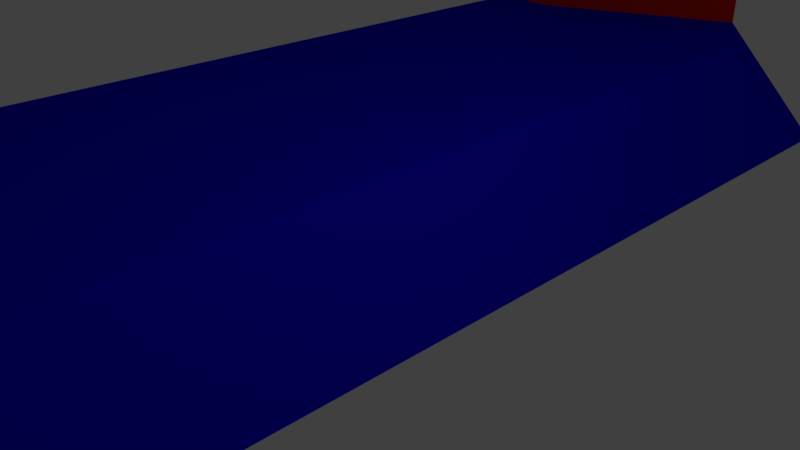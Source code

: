 # Source: BlenderOld.blend  (saved by Blender 2.79.0; exported with 4.5.12 LTS)
import bpy
from mathutils import Matrix  # noqa: F401  (used for matrix-valued properties, if any)

bpy.ops.wm.read_factory_settings(use_empty=True)
scene = bpy.context.scene
scene.name = 'Scene'

# ---- collections
col_collection_1 = bpy.data.collections.new('Collection 1'); scene.collection.children.link(col_collection_1)

# ---- materials (node trees are filled in below, after node groups)
mat_material_003 = bpy.data.materials.new('Material.003')
mat_material_003.alpha_threshold = 0.0
mat_material_003.use_transparent_shadow = False
mat_material_003.diffuse_color = (0.8, 0.01115, 0.007205, 1.0)
mat_material_003.roughness = 0.5
mat_material_004 = bpy.data.materials.new('Material.004')
mat_material_004.alpha_threshold = 0.0
mat_material_004.use_transparent_shadow = False
mat_material_004.diffuse_color = (0.005504, 0.0, 0.8, 1.0)
mat_material_004.roughness = 0.5

# ---- material node trees

# ---- world
world_world = bpy.data.worlds.new('World'); scene.world = world_world
world_world.color = (0.05088, 0.05088, 0.05088)
world_world.use_sun_shadow = False
world_world.sun_shadow_jitter_overblur = 0.0
world_world.cycles.sampling_method = 'MANUAL'

# ---- cameras
cam_camera = bpy.data.cameras.new('Camera')
cam_camera.clip_end = 100.0
cam_camera.lens = 35.0
cam_camera.sensor_width = 32.0
cam_camera.sensor_height = 18.0
cam_camera.ortho_scale = 7.314
cam_camera.dof.focus_distance = 0.0
cam_camera.dof.aperture_fstop = 128.0

# ---- lights
light_lamp = bpy.data.lights.new('Lamp', 'POINT')
light_lamp.transmission_factor = 0.0
light_lamp.cutoff_distance = 30.0
light_lamp.energy = 100.0
light_lamp.shadow_buffer_clip_start = 1.001
light_lamp.shadow_soft_size = 0.1
light_lamp.shadow_maximum_resolution = 0.006
light_lamp.use_absolute_resolution = True

# ---- meshes
me_cube_001 = bpy.data.meshes.new('Cube.001')
me_cube_001.from_pydata([(0.0, 1.0, 1.0), (1.0, 1.0, -1.0), (0.0, -1.0, 1.0), (1.0, -1.0, -1.0), (-2.0, 1.0, 1.0), (-1.0, 1.0, -1.0), (-2.0, -1.0, 1.0), (-1.0, -1.0, -1.0), (0.0, -9.0, 1.0), (1.0, 11.0, -1.0), (-1.0, 11.0, 1.0), (-1.0, 11.0, -1.0), (1.0, -11.0, -1.0), (-1.0, -11.0, 1.0), (-1.0, -11.0, -1.0), (-6.0, 1.0, 1.0), (-6.0, 1.0, -1.0), (-6.0, -1.0, 1.0), (-6.0, -1.0, -1.0), (-6.0, 11.0, 1.0), (-6.0, 11.0, -1.0), (-6.0, -11.0, 1.0), (-6.0, -11.0, -1.0), (0.0, 9.0, 1.0), (-1.0, -11.0, 5.0), (-6.0, -11.0, 5.0), (-4.617, -9.553, 1.0), (-6.0, -10.49, 1.0), (-4.975, -9.461, 1.0), (-5.309, -9.476, 1.0), (-5.595, -9.598, 1.0), (-5.815, -9.819, 1.0), (-5.953, -10.12, 1.0), (-6.0, -10.49, 5.0), (-4.617, -9.553, 5.0), (-5.953, -10.12, 5.0), (-5.815, -9.819, 5.0), (-5.595, -9.598, 5.0), (-5.309, -9.476, 5.0), (-4.975, -9.461, 5.0), (-1.0, 11.0, 5.0), (-6.0, 11.0, 5.0), (-4.477, 9.609, 1.0), (-6.0, 10.64, 1.0), (-4.871, 9.508, 1.0), (-5.238, 9.524, 1.0), (-5.554, 9.659, 1.0), (-5.796, 9.902, 1.0), (-5.948, 10.24, 1.0), (-6.0, 10.64, 5.0), (-4.477, 9.609, 5.0), (-5.948, 10.24, 5.0), (-5.796, 9.902, 5.0), (-5.554, 9.659, 5.0), (-5.238, 9.524, 5.0), (-4.871, 9.508, 5.0)], [], [(0, 4, 6, 2), (6, 4, 15, 17), (14, 13, 21, 22), (5, 1, 3, 7), (1, 0, 2, 3), (5, 7, 18, 16), (0, 1, 9, 23), (1, 5, 11, 9), (9, 10, 23), (6, 13, 8, 2), (13, 14, 12), (7, 3, 12, 14), (12, 8, 13), (2, 8, 12, 3), (17, 18, 22, 21), (18, 17, 15, 16), (16, 15, 19, 20), (4, 10, 19, 15), (13, 6, 17, 21), (10, 11, 20, 19), (11, 5, 16, 20), (7, 14, 22, 18), (4, 0, 23, 10), (24, 34, 39, 38, 37, 36, 35, 33, 25), (26, 34, 24, 13), (13, 24, 25, 21), (33, 35, 32, 27), (35, 36, 31, 32), (36, 37, 30, 31), (37, 38, 29, 30), (38, 39, 28, 29), (39, 34, 26, 28), (21, 25, 33, 27), (40, 41, 49, 51, 52, 53, 54, 55, 50), (42, 10, 40, 50), (10, 19, 41, 40), (49, 43, 48, 51), (51, 48, 47, 52), (52, 47, 46, 53), (53, 46, 45, 54), (54, 45, 44, 55), (55, 44, 42, 50), (19, 43, 49, 41), (9, 11, 10)])
me_cube_001.polygons.foreach_set('material_index', [1, 1, 1, 1, 1, 1, 1, 1, 1, 1, 1, 1, 1, 1, 1, 1, 1, 1, 1, 1, 1, 1, 1, 0, 0, 0, 0, 0, 0, 0, 0, 0, 0, 0, 0, 0, 0, 0, 0, 0, 0, 0, 0, 1])
_uv = me_cube_001.uv_layers.new(name='UVMap')
_uv.uv.foreach_set('vector', [0.5417, 0.5118, 0.4583, 0.5118, 0.4583, 0.4265, 0.5417, 0.4265, 0.4583, 0.4265, 0.4583, 0.5118, 0.2917, 0.5118, 0.2917, 0.4265, 0.9167, 0.07091, 1.0, 0.07091, 1.0, 0.2482, 0.9167, 0.2482, 0.2083, 0.4265, 0.2917, 0.4265, 0.2917, 0.5118, 0.2083, 0.5118, 0.75, 0.5831, 0.6667, 0.5476, 0.6667, 0.5002, 0.75, 0.5357, 0.2083, 0.4265, 0.2083, 0.5118, 1.987e-08, 0.5118, 1.987e-08, 0.4265, 0.6667, 0.5476, 0.75, 0.5831, 0.75, 0.8202, 0.6667, 0.7373, 0.2917, 0.4265, 0.2083, 0.4265, 0.2083, 4.068e-08, 0.2917, 4.068e-08, 0.8129, 0.8823, 0.75, 0.9388, 0.8129, 1.0, 0.4583, 0.4265, 0.5, 0.0, 0.5417, 0.0853, 0.5417, 0.4265, 1.0, 0.07091, 0.9167, 0.07091, 0.9167, 0.0, 0.2083, 0.5118, 0.2917, 0.5118, 0.2917, 0.9383, 0.2083, 0.9383, 0.5833, 0.0, 0.5417, 0.0853, 0.5, 0.0, 0.6667, 0.5002, 0.6667, 0.3105, 0.75, 0.2986, 0.75, 0.5357, 0.6667, 0.4247, 0.5833, 0.4247, 0.5833, 4.068e-08, 0.6667, 0.0, 0.5833, 0.4247, 0.6667, 0.4247, 0.6667, 0.5097, 0.5833, 0.5097, 0.5833, 0.5097, 0.6667, 0.5097, 0.6667, 0.9344, 0.5833, 0.9344, 0.4583, 0.5118, 0.5, 0.9383, 0.2917, 0.9383, 0.2917, 0.5118, 0.5, 0.0, 0.4583, 0.4265, 0.2917, 0.4265, 0.2917, 0.0, 0.8333, 0.0853, 0.9167, 0.0853, 0.9167, 0.2986, 0.8333, 0.2986, 0.2083, 4.068e-08, 0.2083, 0.4265, 1.987e-08, 0.4265, 3.974e-08, 0.0, 0.2083, 0.5118, 0.2083, 0.9383, 0.0, 0.9383, 1.987e-08, 0.5118, 0.4583, 0.5118, 0.5417, 0.5118, 0.5417, 0.853, 0.5, 0.9383, 0.9808, 0.2482, 0.9205, 0.4025, 0.9167, 0.4177, 0.9173, 0.4319, 0.9224, 0.4442, 0.9316, 0.4535, 0.9442, 0.4594, 0.9595, 0.4614, 0.9808, 0.4614, 0.9167, 0.7884, 0.75, 0.7884, 0.75, 0.8823, 0.9167, 0.8823, 0.9167, 0.2986, 0.75, 0.2986, 0.75, 0.5118, 0.9167, 0.5118, 0.75, 0.7172, 0.75, 0.7275, 0.9167, 0.7275, 0.9167, 0.7172, 0.75, 0.7275, 0.75, 0.7396, 0.9167, 0.7396, 0.9167, 0.7275, 0.75, 0.7396, 0.75, 0.7527, 0.9167, 0.7527, 0.9167, 0.7396, 0.75, 0.7527, 0.75, 0.7657, 0.9167, 0.7657, 0.9167, 0.7527, 0.75, 0.7657, 0.75, 0.7779, 0.9167, 0.7779, 0.9167, 0.7657, 0.75, 0.7779, 0.75, 0.7884, 0.9167, 0.7884, 0.9167, 0.7779, 0.9167, 0.7051, 0.75, 0.7051, 0.75, 0.7172, 0.9167, 0.7172, 0.9789, 0.7051, 0.9789, 0.9183, 0.9639, 0.9183, 0.9471, 0.9161, 0.9331, 0.9096, 0.923, 0.8993, 0.9174, 0.8858, 0.9167, 0.8702, 0.9209, 0.8534, 0.9167, 0.5488, 0.9167, 0.7051, 0.75, 0.7051, 0.75, 0.5488, 0.8333, 0.0853, 0.8333, 0.2986, 0.6667, 0.2986, 0.6667, 0.0853, 0.6816, 0.9908, 0.6816, 0.8202, 0.6985, 0.8202, 0.6985, 0.9908, 0.6985, 0.9908, 0.6985, 0.8202, 0.713, 0.8202, 0.713, 0.9908, 0.713, 0.9908, 0.713, 0.8202, 0.724, 0.8202, 0.724, 0.9908, 0.75, 0.5118, 0.9167, 0.5118, 0.9167, 0.5198, 0.75, 0.5198, 0.75, 0.5198, 0.9167, 0.5198, 0.9167, 0.5324, 0.75, 0.5324, 0.75, 0.5324, 0.9167, 0.5324, 0.9167, 0.5488, 0.75, 0.5488, 0.6667, 0.8202, 0.6816, 0.8202, 0.6816, 0.9908, 0.6667, 0.9908, 0.9167, 0.0, 0.9167, 0.0853, 0.8333, 0.0853])
me_cube_001.materials.append(mat_material_003)
me_cube_001.materials.append(mat_material_004)
me_cube_001.use_remesh_preserve_volume = False
me_cube_001.use_remesh_preserve_attributes = False
me_cube_001.use_mirror_vertex_groups = False
me_cube_001.update()

# ---- objects
ob_lamp = bpy.data.objects.new('Lamp', light_lamp)
ob_camera = bpy.data.objects.new('Camera', cam_camera)
ob_cube = bpy.data.objects.new('Cube', me_cube_001)

# ---- transforms, parenting, visibility, modifiers, constraints
ob_lamp.location = (4.076, 1.005, 5.904)
ob_lamp.rotation_euler = (0.6503, 0.05522, 1.866)
ob_lamp.lock_rotations_4d = False
ob_lamp.empty_display_type = 'ARROWS'
ob_lamp.color = (0.0, 0.0, 0.0, 0.0)
ob_lamp.lineart.crease_threshold = 0.0
ob_camera.location = (7.481, -6.508, 5.344)
ob_camera.rotation_euler = (1.109, 0.0, 0.8149)
ob_camera.lock_rotations_4d = False
ob_camera.empty_display_type = 'ARROWS'
ob_camera.color = (0.0, 0.0, 0.0, 0.0)
ob_camera.display_type = 'WIRE'
ob_camera.lineart.crease_threshold = 0.0
ob_cube.location = (0.0, 0.0, 0.0)
ob_cube.lock_rotations_4d = False
ob_cube.empty_display_type = 'ARROWS'
ob_cube.lineart.crease_threshold = 0.0

# ---- collection membership
col_collection_1.objects.link(ob_lamp)
col_collection_1.objects.link(ob_camera)
col_collection_1.objects.link(ob_cube)

# ---- scene / render settings (as saved in the file)
scene.camera = ob_camera
scene.frame_start = 1; scene.frame_end = 250; scene.frame_set(1)
scene.render.engine = 'BLENDER_EEVEE_NEXT'
scene.render.resolution_percentage = 50
scene.render.dither_intensity = 0.0
scene.cycles.use_denoising = False
scene.cycles.samples = 128
scene.cycles.sampling_pattern = 'TABULATED_SOBOL'
scene.cycles.use_adaptive_sampling = False
scene.cycles.use_light_tree = False
scene.cycles.blur_glossy = 0.0
scene.cycles.sample_clamp_indirect = 0.0
scene.view_settings.view_transform = 'Standard'
bpy.context.view_layer.update()
